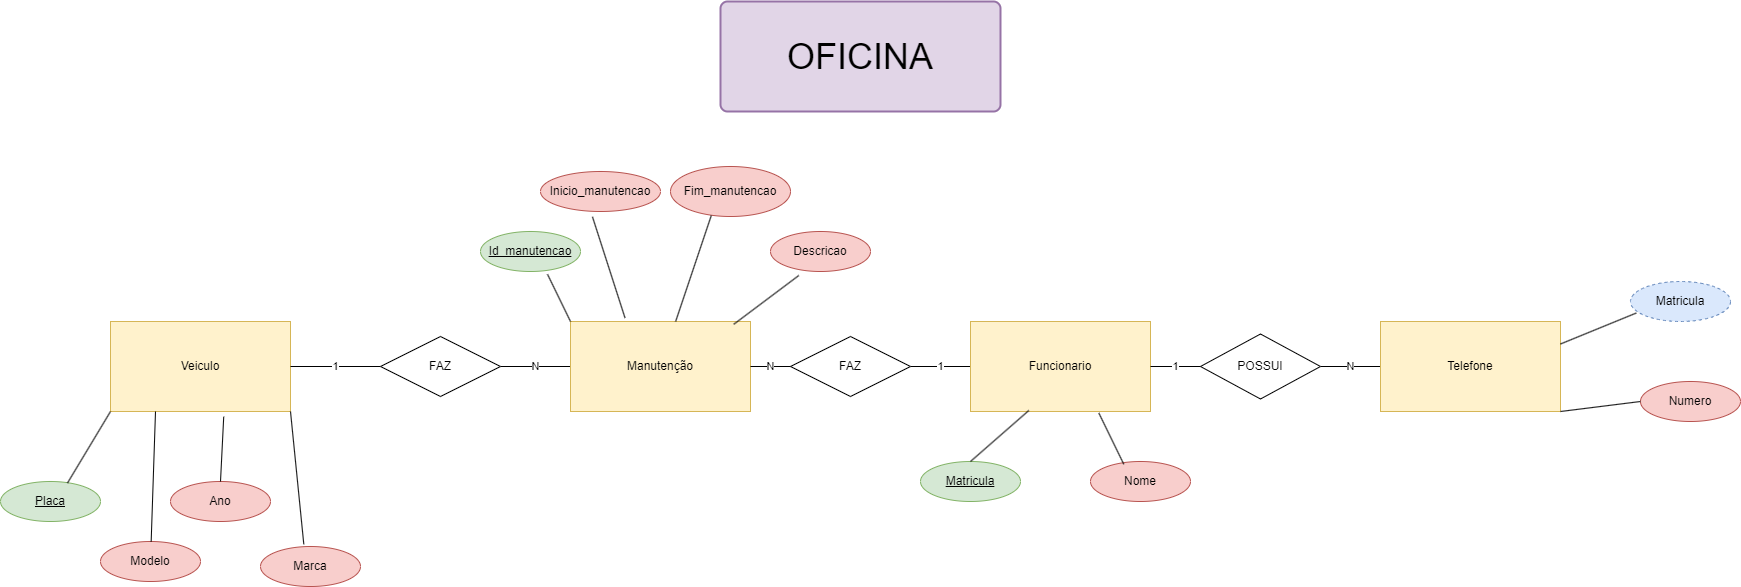

The diagram above was exported from draw.io. Its source (the exported page's mxGraphModel, read from the mxfile embedded in the PNG):
<mxGraphModel dx="2741" dy="1018" grid="1" gridSize="10" guides="1" tooltips="1" connect="1" arrows="1" fold="1" page="1" pageScale="1" pageWidth="827" pageHeight="1169" math="0" shadow="0">
  <root>
    <mxCell id="0" />
    <mxCell id="1" parent="0" />
    <mxCell id="gzoHHDAjJ_dasLBgi3z6-73" value="N" style="edgeStyle=orthogonalEdgeStyle;rounded=0;orthogonalLoop=1;jettySize=auto;html=1;exitX=1;exitY=0.5;exitDx=0;exitDy=0;endArrow=none;endFill=0;" edge="1" parent="1" source="gzoHHDAjJ_dasLBgi3z6-74" target="gzoHHDAjJ_dasLBgi3z6-33">
      <mxGeometry relative="1" as="geometry" />
    </mxCell>
    <mxCell id="gzoHHDAjJ_dasLBgi3z6-1" value="Veiculo" style="whiteSpace=wrap;html=1;align=center;fillColor=#fff2cc;strokeColor=#d6b656;" vertex="1" parent="1">
      <mxGeometry x="-370" y="340" width="180" height="90" as="geometry" />
    </mxCell>
    <mxCell id="gzoHHDAjJ_dasLBgi3z6-29" value="Modelo" style="ellipse;whiteSpace=wrap;html=1;align=center;fillColor=#f8cecc;strokeColor=#b85450;" vertex="1" parent="1">
      <mxGeometry x="-380" y="560" width="100" height="40" as="geometry" />
    </mxCell>
    <mxCell id="gzoHHDAjJ_dasLBgi3z6-30" value="Placa" style="ellipse;whiteSpace=wrap;html=1;align=center;fontStyle=4;fillColor=#d5e8d4;strokeColor=#82b366;" vertex="1" parent="1">
      <mxGeometry x="-480" y="500" width="100" height="40" as="geometry" />
    </mxCell>
    <mxCell id="gzoHHDAjJ_dasLBgi3z6-31" value="Marca" style="ellipse;whiteSpace=wrap;html=1;align=center;fillColor=#f8cecc;strokeColor=#b85450;" vertex="1" parent="1">
      <mxGeometry x="-220" y="565" width="100" height="40" as="geometry" />
    </mxCell>
    <mxCell id="gzoHHDAjJ_dasLBgi3z6-32" value="Ano" style="ellipse;whiteSpace=wrap;html=1;align=center;fillColor=#f8cecc;strokeColor=#b85450;" vertex="1" parent="1">
      <mxGeometry x="-310" y="500" width="100" height="40" as="geometry" />
    </mxCell>
    <mxCell id="gzoHHDAjJ_dasLBgi3z6-71" value="1" style="edgeStyle=orthogonalEdgeStyle;rounded=0;orthogonalLoop=1;jettySize=auto;html=1;endArrow=none;endFill=0;" edge="1" parent="1" source="gzoHHDAjJ_dasLBgi3z6-76" target="gzoHHDAjJ_dasLBgi3z6-40">
      <mxGeometry relative="1" as="geometry" />
    </mxCell>
    <mxCell id="gzoHHDAjJ_dasLBgi3z6-33" value="Manutenção" style="whiteSpace=wrap;html=1;align=center;fillColor=#fff2cc;strokeColor=#d6b656;" vertex="1" parent="1">
      <mxGeometry x="90" y="340" width="180" height="90" as="geometry" />
    </mxCell>
    <mxCell id="gzoHHDAjJ_dasLBgi3z6-35" value="Id_manutencao" style="ellipse;whiteSpace=wrap;html=1;align=center;fontStyle=4;fillColor=#d5e8d4;strokeColor=#82b366;" vertex="1" parent="1">
      <mxGeometry y="250" width="100" height="40" as="geometry" />
    </mxCell>
    <mxCell id="gzoHHDAjJ_dasLBgi3z6-36" value="Inicio_manutencao" style="ellipse;whiteSpace=wrap;html=1;align=center;fillColor=#f8cecc;strokeColor=#b85450;" vertex="1" parent="1">
      <mxGeometry x="60" y="190" width="120" height="40" as="geometry" />
    </mxCell>
    <mxCell id="gzoHHDAjJ_dasLBgi3z6-37" value="Fim_manutencao" style="ellipse;whiteSpace=wrap;html=1;align=center;fillColor=#f8cecc;strokeColor=#b85450;" vertex="1" parent="1">
      <mxGeometry x="190" y="185" width="120" height="50" as="geometry" />
    </mxCell>
    <mxCell id="gzoHHDAjJ_dasLBgi3z6-38" value="Descricao" style="ellipse;whiteSpace=wrap;html=1;align=center;fillColor=#f8cecc;strokeColor=#b85450;" vertex="1" parent="1">
      <mxGeometry x="290" y="250" width="100" height="40" as="geometry" />
    </mxCell>
    <mxCell id="gzoHHDAjJ_dasLBgi3z6-59" value="N" style="edgeStyle=orthogonalEdgeStyle;rounded=0;orthogonalLoop=1;jettySize=auto;html=1;endArrow=none;endFill=0;" edge="1" parent="1" source="gzoHHDAjJ_dasLBgi3z6-79" target="gzoHHDAjJ_dasLBgi3z6-43">
      <mxGeometry relative="1" as="geometry" />
    </mxCell>
    <mxCell id="gzoHHDAjJ_dasLBgi3z6-40" value="Funcionario" style="whiteSpace=wrap;html=1;align=center;fillColor=#fff2cc;strokeColor=#d6b656;" vertex="1" parent="1">
      <mxGeometry x="490" y="340" width="180" height="90" as="geometry" />
    </mxCell>
    <mxCell id="gzoHHDAjJ_dasLBgi3z6-41" value="Matricula" style="ellipse;whiteSpace=wrap;html=1;align=center;fontStyle=4;fillColor=#d5e8d4;strokeColor=#82b366;" vertex="1" parent="1">
      <mxGeometry x="440" y="480" width="100" height="40" as="geometry" />
    </mxCell>
    <mxCell id="gzoHHDAjJ_dasLBgi3z6-42" value="Nome" style="ellipse;whiteSpace=wrap;html=1;align=center;fillColor=#f8cecc;strokeColor=#b85450;" vertex="1" parent="1">
      <mxGeometry x="610" y="480" width="100" height="40" as="geometry" />
    </mxCell>
    <mxCell id="gzoHHDAjJ_dasLBgi3z6-43" value="Telefone" style="whiteSpace=wrap;html=1;align=center;fillColor=#fff2cc;strokeColor=#d6b656;" vertex="1" parent="1">
      <mxGeometry x="900" y="340" width="180" height="90" as="geometry" />
    </mxCell>
    <mxCell id="gzoHHDAjJ_dasLBgi3z6-45" value="Matricula" style="ellipse;whiteSpace=wrap;html=1;align=center;dashed=1;fillColor=#dae8fc;strokeColor=#6c8ebf;" vertex="1" parent="1">
      <mxGeometry x="1150" y="300" width="100" height="40" as="geometry" />
    </mxCell>
    <mxCell id="gzoHHDAjJ_dasLBgi3z6-46" value="Numero" style="ellipse;whiteSpace=wrap;html=1;align=center;fillColor=#f8cecc;strokeColor=#b85450;" vertex="1" parent="1">
      <mxGeometry x="1160" y="400" width="100" height="40" as="geometry" />
    </mxCell>
    <mxCell id="gzoHHDAjJ_dasLBgi3z6-53" value="" style="endArrow=none;html=1;rounded=0;exitX=0.67;exitY=0.038;exitDx=0;exitDy=0;entryX=0;entryY=1;entryDx=0;entryDy=0;exitPerimeter=0;" edge="1" parent="1" source="gzoHHDAjJ_dasLBgi3z6-30" target="gzoHHDAjJ_dasLBgi3z6-1">
      <mxGeometry width="50" height="50" relative="1" as="geometry">
        <mxPoint x="-380" y="210" as="sourcePoint" />
        <mxPoint x="-320" y="170" as="targetPoint" />
      </mxGeometry>
    </mxCell>
    <mxCell id="gzoHHDAjJ_dasLBgi3z6-54" value="" style="endArrow=none;html=1;rounded=0;entryX=0.25;entryY=1;entryDx=0;entryDy=0;" edge="1" parent="1" source="gzoHHDAjJ_dasLBgi3z6-29" target="gzoHHDAjJ_dasLBgi3z6-1">
      <mxGeometry width="50" height="50" relative="1" as="geometry">
        <mxPoint x="-325" y="100" as="sourcePoint" />
        <mxPoint x="-260" y="101" as="targetPoint" />
      </mxGeometry>
    </mxCell>
    <mxCell id="gzoHHDAjJ_dasLBgi3z6-55" value="" style="endArrow=none;html=1;rounded=0;exitX=0.5;exitY=0;exitDx=0;exitDy=0;entryX=0.629;entryY=1.058;entryDx=0;entryDy=0;entryPerimeter=0;" edge="1" parent="1" source="gzoHHDAjJ_dasLBgi3z6-32" target="gzoHHDAjJ_dasLBgi3z6-1">
      <mxGeometry width="50" height="50" relative="1" as="geometry">
        <mxPoint x="-220" y="110" as="sourcePoint" />
        <mxPoint x="-155" y="111" as="targetPoint" />
      </mxGeometry>
    </mxCell>
    <mxCell id="gzoHHDAjJ_dasLBgi3z6-56" value="" style="endArrow=none;html=1;rounded=0;exitX=1;exitY=1;exitDx=0;exitDy=0;entryX=0.433;entryY=-0.056;entryDx=0;entryDy=0;entryPerimeter=0;" edge="1" parent="1" source="gzoHHDAjJ_dasLBgi3z6-1" target="gzoHHDAjJ_dasLBgi3z6-31">
      <mxGeometry width="50" height="50" relative="1" as="geometry">
        <mxPoint x="-130" y="200" as="sourcePoint" />
        <mxPoint x="-65" y="201" as="targetPoint" />
      </mxGeometry>
    </mxCell>
    <mxCell id="gzoHHDAjJ_dasLBgi3z6-60" value="" style="endArrow=none;html=1;rounded=0;exitX=0.67;exitY=1.069;exitDx=0;exitDy=0;entryX=0;entryY=0;entryDx=0;entryDy=0;exitPerimeter=0;" edge="1" parent="1" source="gzoHHDAjJ_dasLBgi3z6-35" target="gzoHHDAjJ_dasLBgi3z6-33">
      <mxGeometry width="50" height="50" relative="1" as="geometry">
        <mxPoint x="120" y="190" as="sourcePoint" />
        <mxPoint x="185" y="191" as="targetPoint" />
      </mxGeometry>
    </mxCell>
    <mxCell id="gzoHHDAjJ_dasLBgi3z6-61" value="" style="endArrow=none;html=1;rounded=0;exitX=0.433;exitY=1.132;exitDx=0;exitDy=0;entryX=0.303;entryY=-0.039;entryDx=0;entryDy=0;entryPerimeter=0;exitPerimeter=0;" edge="1" parent="1" source="gzoHHDAjJ_dasLBgi3z6-36" target="gzoHHDAjJ_dasLBgi3z6-33">
      <mxGeometry width="50" height="50" relative="1" as="geometry">
        <mxPoint x="169" y="190" as="sourcePoint" />
        <mxPoint x="234" y="191" as="targetPoint" />
      </mxGeometry>
    </mxCell>
    <mxCell id="gzoHHDAjJ_dasLBgi3z6-64" value="" style="endArrow=none;html=1;rounded=0;entryX=0.34;entryY=0.98;entryDx=0;entryDy=0;entryPerimeter=0;" edge="1" parent="1" source="gzoHHDAjJ_dasLBgi3z6-33" target="gzoHHDAjJ_dasLBgi3z6-37">
      <mxGeometry width="50" height="50" relative="1" as="geometry">
        <mxPoint x="290" y="240" as="sourcePoint" />
        <mxPoint x="355" y="241" as="targetPoint" />
      </mxGeometry>
    </mxCell>
    <mxCell id="gzoHHDAjJ_dasLBgi3z6-65" value="" style="endArrow=none;html=1;rounded=0;exitX=0.907;exitY=0.031;exitDx=0;exitDy=0;entryX=0.283;entryY=1.1;entryDx=0;entryDy=0;entryPerimeter=0;exitPerimeter=0;" edge="1" parent="1" source="gzoHHDAjJ_dasLBgi3z6-33" target="gzoHHDAjJ_dasLBgi3z6-38">
      <mxGeometry width="50" height="50" relative="1" as="geometry">
        <mxPoint x="290" y="320" as="sourcePoint" />
        <mxPoint x="355" y="321" as="targetPoint" />
      </mxGeometry>
    </mxCell>
    <mxCell id="gzoHHDAjJ_dasLBgi3z6-66" value="" style="endArrow=none;html=1;rounded=0;exitX=0.5;exitY=0;exitDx=0;exitDy=0;entryX=0.324;entryY=0.989;entryDx=0;entryDy=0;entryPerimeter=0;" edge="1" parent="1" source="gzoHHDAjJ_dasLBgi3z6-41" target="gzoHHDAjJ_dasLBgi3z6-40">
      <mxGeometry width="50" height="50" relative="1" as="geometry">
        <mxPoint x="-272.5" y="520" as="sourcePoint" />
        <mxPoint x="-207.5" y="521" as="targetPoint" />
      </mxGeometry>
    </mxCell>
    <mxCell id="gzoHHDAjJ_dasLBgi3z6-67" value="" style="endArrow=none;html=1;rounded=0;exitX=0.333;exitY=0.069;exitDx=0;exitDy=0;entryX=0.713;entryY=1.017;entryDx=0;entryDy=0;entryPerimeter=0;exitPerimeter=0;" edge="1" parent="1" source="gzoHHDAjJ_dasLBgi3z6-42" target="gzoHHDAjJ_dasLBgi3z6-40">
      <mxGeometry width="50" height="50" relative="1" as="geometry">
        <mxPoint x="-120" y="535" as="sourcePoint" />
        <mxPoint x="-55" y="536" as="targetPoint" />
      </mxGeometry>
    </mxCell>
    <mxCell id="gzoHHDAjJ_dasLBgi3z6-68" value="" style="endArrow=none;html=1;rounded=0;exitX=1;exitY=0.25;exitDx=0;exitDy=0;entryX=0.058;entryY=0.788;entryDx=0;entryDy=0;entryPerimeter=0;" edge="1" parent="1" source="gzoHHDAjJ_dasLBgi3z6-43" target="gzoHHDAjJ_dasLBgi3z6-45">
      <mxGeometry width="50" height="50" relative="1" as="geometry">
        <mxPoint x="420" y="550" as="sourcePoint" />
        <mxPoint x="485" y="551" as="targetPoint" />
      </mxGeometry>
    </mxCell>
    <mxCell id="gzoHHDAjJ_dasLBgi3z6-69" value="" style="endArrow=none;html=1;rounded=0;exitX=1;exitY=1;exitDx=0;exitDy=0;entryX=0;entryY=0.5;entryDx=0;entryDy=0;" edge="1" parent="1" source="gzoHHDAjJ_dasLBgi3z6-43" target="gzoHHDAjJ_dasLBgi3z6-46">
      <mxGeometry width="50" height="50" relative="1" as="geometry">
        <mxPoint x="400" y="625" as="sourcePoint" />
        <mxPoint x="465" y="626" as="targetPoint" />
      </mxGeometry>
    </mxCell>
    <mxCell id="gzoHHDAjJ_dasLBgi3z6-72" value="&lt;font style=&quot;font-size: 36px;&quot;&gt;OFICINA&lt;/font&gt;" style="rounded=1;whiteSpace=wrap;html=1;absoluteArcSize=1;arcSize=14;strokeWidth=2;fillColor=#e1d5e7;strokeColor=#9673a6;" vertex="1" parent="1">
      <mxGeometry x="240" y="20" width="280" height="110" as="geometry" />
    </mxCell>
    <mxCell id="gzoHHDAjJ_dasLBgi3z6-75" value="1" style="edgeStyle=orthogonalEdgeStyle;rounded=0;orthogonalLoop=1;jettySize=auto;html=1;exitX=1;exitY=0.5;exitDx=0;exitDy=0;endArrow=none;endFill=0;" edge="1" parent="1" source="gzoHHDAjJ_dasLBgi3z6-1" target="gzoHHDAjJ_dasLBgi3z6-74">
      <mxGeometry relative="1" as="geometry">
        <mxPoint x="-190" y="385" as="sourcePoint" />
        <mxPoint x="90" y="385" as="targetPoint" />
      </mxGeometry>
    </mxCell>
    <mxCell id="gzoHHDAjJ_dasLBgi3z6-74" value="FAZ" style="shape=rhombus;perimeter=rhombusPerimeter;whiteSpace=wrap;html=1;align=center;" vertex="1" parent="1">
      <mxGeometry x="-100" y="355" width="120" height="60" as="geometry" />
    </mxCell>
    <mxCell id="gzoHHDAjJ_dasLBgi3z6-78" value="N" style="edgeStyle=orthogonalEdgeStyle;rounded=0;orthogonalLoop=1;jettySize=auto;html=1;endArrow=none;endFill=0;" edge="1" parent="1" source="gzoHHDAjJ_dasLBgi3z6-33" target="gzoHHDAjJ_dasLBgi3z6-76">
      <mxGeometry relative="1" as="geometry">
        <mxPoint x="270" y="385" as="sourcePoint" />
        <mxPoint x="420" y="385" as="targetPoint" />
      </mxGeometry>
    </mxCell>
    <mxCell id="gzoHHDAjJ_dasLBgi3z6-76" value="FAZ" style="shape=rhombus;perimeter=rhombusPerimeter;whiteSpace=wrap;html=1;align=center;" vertex="1" parent="1">
      <mxGeometry x="310" y="355" width="120" height="60" as="geometry" />
    </mxCell>
    <mxCell id="gzoHHDAjJ_dasLBgi3z6-80" value="1" style="edgeStyle=orthogonalEdgeStyle;rounded=0;orthogonalLoop=1;jettySize=auto;html=1;endArrow=none;endFill=0;" edge="1" parent="1" source="gzoHHDAjJ_dasLBgi3z6-40" target="gzoHHDAjJ_dasLBgi3z6-79">
      <mxGeometry relative="1" as="geometry">
        <mxPoint x="600" y="385" as="sourcePoint" />
        <mxPoint x="800" y="385" as="targetPoint" />
      </mxGeometry>
    </mxCell>
    <mxCell id="gzoHHDAjJ_dasLBgi3z6-79" value="POSSUI" style="shape=rhombus;perimeter=rhombusPerimeter;whiteSpace=wrap;html=1;align=center;" vertex="1" parent="1">
      <mxGeometry x="720" y="352.5" width="120" height="65" as="geometry" />
    </mxCell>
  </root>
</mxGraphModel>